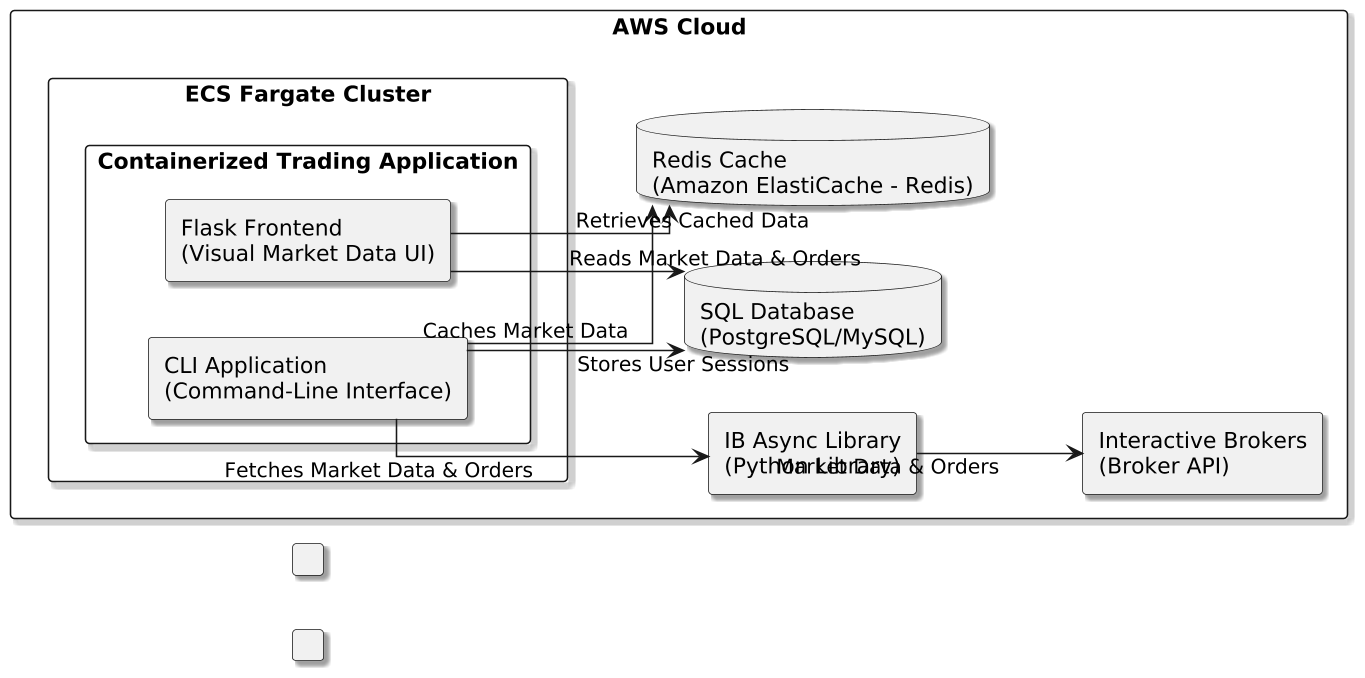

The diagram above was rendered by PlantUML. Its source (embedded in the PNG):
@startuml
skinparam linetype ortho
skinparam dpi 150
skinparam shadowing true
skinparam packageStyle Rectangle
skinparam componentStyle Rectangle

left to right direction

package "AWS Cloud" {

    package "ECS Fargate Cluster" {
        rectangle "Containerized Trading Application" as CONTAINER {
            rectangle "CLI Application\n(Command-Line Interface)" as CLI
            rectangle "Flask Frontend\n(Visual Market Data UI)" as FRONTEND
        }
    }

    rectangle "IB Async Library\n(Python Library)" as IB_Lib
    rectangle "Interactive Brokers\n(Broker API)" as IB

    database "SQL Database\n(PostgreSQL/MySQL)" as DB
    database "Redis Cache\n(Amazon ElastiCache - Redis)" as CACHE

}

' Spacing elements for improved readability
rectangle "   " as SPACE1
rectangle "   " as SPACE2

' CLI App Interactions
CLI --> IB_Lib : Fetches Market Data & Orders
IB_Lib --> IB : Market Data & Orders

CLI --> DB : Stores User Sessions
CLI --> CACHE : Caches Market Data

' Flask Frontend Interactions
FRONTEND --> DB : Reads Market Data & Orders
FRONTEND --> CACHE : Retrieves Cached Data
@enduml